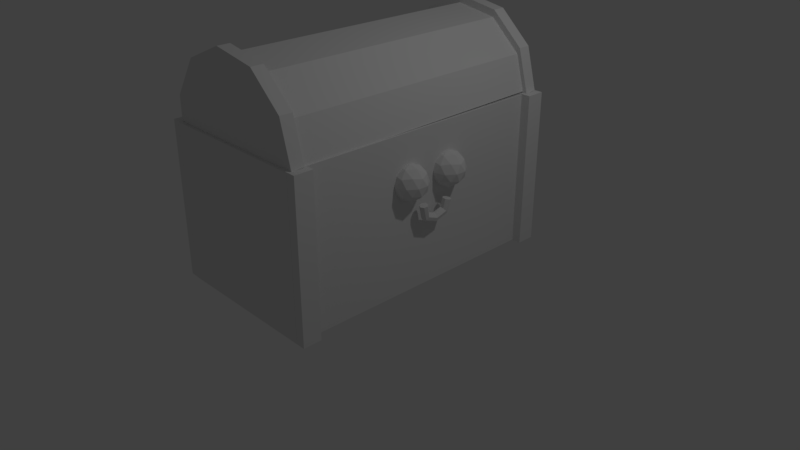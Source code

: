 # Source: mimic.blend  (saved by Blender 2.79.0; exported with 4.5.12 LTS)
import bpy
from mathutils import Matrix  # noqa: F401  (used for matrix-valued properties, if any)

bpy.ops.wm.read_factory_settings(use_empty=True)
scene = bpy.context.scene
scene.name = 'Scene'

# ---- collections
col_collection_1 = bpy.data.collections.new('Collection 1'); scene.collection.children.link(col_collection_1)

# ---- materials (node trees are filled in below, after node groups)
mat_material = bpy.data.materials.new('Material')
mat_material.alpha_threshold = 0.0
mat_material.use_transparent_shadow = False
mat_material.roughness = 0.5
mat_material.line_color = (0.0, 0.0, 0.0, 1.0)

# ---- material node trees

# ---- world
world_world = bpy.data.worlds.new('World'); scene.world = world_world
world_world.color = (0.05088, 0.05088, 0.05088)
world_world.use_sun_shadow = False
world_world.sun_shadow_jitter_overblur = 0.0
world_world.cycles.sampling_method = 'MANUAL'

# ---- cameras
cam_camera = bpy.data.cameras.new('Camera')
cam_camera.clip_end = 100.0
cam_camera.lens = 35.0
cam_camera.sensor_width = 32.0
cam_camera.sensor_height = 18.0
cam_camera.ortho_scale = 7.314
cam_camera.dof.focus_distance = 0.0
cam_camera.dof.aperture_fstop = 128.0

# ---- lights
light_lamp = bpy.data.lights.new('Lamp', 'POINT')
light_lamp.transmission_factor = 0.0
light_lamp.cutoff_distance = 30.0
light_lamp.energy = 100.0
light_lamp.shadow_buffer_clip_start = 1.001
light_lamp.shadow_soft_size = 0.1
light_lamp.shadow_maximum_resolution = 0.006
light_lamp.use_absolute_resolution = True

# ---- meshes
me_cube_003 = bpy.data.meshes.new('Cube.003')
me_cube_003.from_pydata([(-1.0, -1.0, -1.0), (-1.0, -1.0, 1.0), (-1.0, 1.0, -1.0), (-1.0, 1.0, 1.0), (1.0, -1.0, -1.0), (1.0, -1.0, 1.0), (1.0, 1.0, -1.0), (1.0, 1.0, 1.0), (1.0, 30.67, -1.0), (1.0, 30.67, 1.0), (1.0, 28.67, -1.0), (1.0, 28.67, 1.0), (-1.0, 30.67, -1.0), (-1.0, 30.67, 1.0), (-1.0, 28.67, -1.0), (-1.0, 28.67, 1.0), (-17.58, -1.014, -1.0), (-17.58, -1.014, 1.0), (-17.58, 0.9857, -1.0), (-17.58, 0.9857, 1.0), (-15.58, -1.014, -1.0), (-15.58, -1.014, 1.0), (-15.58, 0.9857, -1.0), (-15.58, 0.9857, 1.0), (-17.58, 28.71, -1.0), (-17.58, 28.71, 1.0), (-17.58, 30.71, -1.0), (-17.58, 30.71, 1.0), (-15.58, 28.71, -1.0), (-15.58, 28.71, 1.0), (-15.58, 30.71, -1.0), (-15.58, 30.71, 1.0), (-17.64, 12.35, 0.08539), (-17.27, 12.51, 0.09143), (-17.17, 12.89, 0.1006), (-17.42, 13.21, 0.106), (-17.81, 13.22, 0.1036), (-18.07, 12.92, 0.09512), (-17.99, 12.53, 0.08704), (-17.54, 12.88, -0.08942), (-17.19, 12.98, -0.07115), (-17.11, 13.22, -0.03449), (-17.36, 13.43, -0.007051), (-17.76, 13.44, -0.009486), (-18.0, 13.25, -0.03997), (-17.91, 13.0, -0.07554), (-17.47, 14.37, -0.152), (-17.12, 14.35, -0.129), (-17.05, 14.34, -0.08178), (-17.31, 14.35, -0.04585), (-17.71, 14.37, -0.04828), (-17.94, 14.38, -0.08725), (-17.83, 14.38, -0.1334), (-17.44, 15.84, -0.08544), (-17.09, 15.72, -0.06748), (-17.03, 15.46, -0.03149), (-17.3, 15.27, -0.004588), (-17.69, 15.28, -0.007023), (-17.92, 15.49, -0.03696), (-17.81, 15.74, -0.07186), (-17.5, 16.3, 0.1022), (-17.15, 16.12, 0.1078), (-17.08, 15.73, 0.116), (-17.34, 15.43, 0.1205), (-17.74, 15.44, 0.1181), (-17.98, 15.76, 0.1105), (-17.87, 16.14, 0.1034), (-16.76, 16.92, 0.6306), (-15.41, 15.94, 0.5069), (-17.28, 15.33, 0.5069), (-18.43, 16.92, 0.5069), (-17.28, 18.51, 0.5069), (-15.41, 17.9, 0.5069), (-16.25, 15.33, 0.3067), (-18.11, 15.94, 0.3067), (-18.11, 17.9, 0.3067), (-16.25, 18.51, 0.3067), (-15.1, 16.92, 0.3067), (-16.76, 16.92, 0.183), (-17.07, 15.99, 0.5972), (-15.97, 16.34, 0.5972), (-16.27, 15.41, 0.5245), (-15.18, 16.92, 0.5245), (-15.97, 17.5, 0.5972), (-17.74, 16.92, 0.5972), (-18.04, 15.99, 0.5245), (-17.07, 17.85, 0.5972), (-18.04, 17.85, 0.5245), (-16.27, 18.43, 0.5245), (-14.99, 16.34, 0.4068), (-14.99, 17.5, 0.4068), (-16.76, 15.05, 0.4068), (-15.67, 15.41, 0.4068), (-18.53, 16.34, 0.4068), (-17.86, 15.41, 0.4068), (-17.86, 18.43, 0.4068), (-18.53, 17.5, 0.4068), (-15.67, 18.43, 0.4068), (-16.76, 18.79, 0.4068), (-15.48, 15.99, 0.2891), (-17.25, 15.41, 0.2891), (-18.35, 16.92, 0.2891), (-17.25, 18.43, 0.2891), (-15.48, 17.85, 0.2891), (-16.46, 15.99, 0.2164), (-15.78, 16.92, 0.2164), (-17.55, 16.34, 0.2164), (-17.55, 17.5, 0.2164), (-16.46, 17.85, 0.2164), (-16.76, 11.85, 0.6306), (-15.41, 10.87, 0.5069), (-17.28, 10.27, 0.5069), (-18.43, 11.85, 0.5069), (-17.28, 13.44, 0.5069), (-15.41, 12.84, 0.5069), (-16.25, 10.27, 0.3067), (-18.11, 10.87, 0.3067), (-18.11, 12.84, 0.3067), (-16.25, 13.44, 0.3067), (-15.1, 11.85, 0.3067), (-16.76, 11.85, 0.183), (-17.07, 10.92, 0.5972), (-15.97, 11.28, 0.5972), (-16.27, 10.34, 0.5245), (-15.18, 11.85, 0.5245), (-15.97, 12.43, 0.5972), (-17.74, 11.85, 0.5972), (-18.04, 10.92, 0.5245), (-17.07, 12.79, 0.5972), (-18.04, 12.79, 0.5245), (-16.27, 13.37, 0.5245), (-14.99, 11.28, 0.4068), (-14.99, 12.43, 0.4068), (-16.76, 9.986, 0.4068), (-15.67, 10.34, 0.4068), (-18.53, 11.28, 0.4068), (-17.86, 10.34, 0.4068), (-17.86, 13.37, 0.4068), (-18.53, 12.43, 0.4068), (-15.67, 13.37, 0.4068), (-16.76, 13.72, 0.4068), (-15.48, 10.92, 0.2891), (-17.25, 10.34, 0.2891), (-18.35, 11.85, 0.2891), (-17.25, 13.37, 0.2891), (-15.48, 12.79, 0.2891), (-16.46, 10.92, 0.2164), (-15.78, 11.85, 0.2164), (-17.55, 11.28, 0.2164), (-17.55, 12.43, 0.2164), (-16.46, 12.79, 0.2164), (-16.58, -1.044, -0.9987), (-16.58, 30.72, -0.9987), (2.861e-06, 30.72, -0.9987), (-2.861e-06, -1.044, -0.9987), (-16.58, -1.044, 0.9933), (-16.58, 30.72, 0.9933), (4.768e-06, 30.72, 0.9933), (-9.537e-07, -1.044, 0.9933)], [], [(0, 1, 3, 2), (2, 3, 7, 6), (6, 7, 5, 4), (4, 5, 1, 0), (2, 6, 4, 0), (7, 3, 1, 5), (8, 9, 11, 10), (10, 11, 15, 14), (14, 15, 13, 12), (12, 13, 9, 8), (10, 14, 12, 8), (15, 11, 9, 13), (16, 17, 19, 18), (18, 19, 23, 22), (22, 23, 21, 20), (20, 21, 17, 16), (18, 22, 20, 16), (23, 19, 17, 21), (24, 25, 27, 26), (26, 27, 31, 30), (30, 31, 29, 28), (28, 29, 25, 24), (26, 30, 28, 24), (31, 27, 25, 29), (66, 65, 64, 63, 62, 61, 60), (32, 39, 40, 33), (33, 40, 41, 34), (34, 41, 42, 35), (35, 42, 43, 36), (36, 43, 44, 37), (37, 44, 45, 38), (38, 45, 39, 32), (39, 46, 47, 40), (40, 47, 48, 41), (41, 48, 49, 42), (42, 49, 50, 43), (43, 50, 51, 44), (44, 51, 52, 45), (45, 52, 46, 39), (46, 53, 54, 47), (47, 54, 55, 48), (48, 55, 56, 49), (49, 56, 57, 50), (50, 57, 58, 51), (51, 58, 59, 52), (52, 59, 53, 46), (53, 60, 61, 54), (54, 61, 62, 55), (55, 62, 63, 56), (56, 63, 64, 57), (57, 64, 65, 58), (58, 65, 66, 59), (59, 66, 60, 53), (32, 33, 34, 35, 36, 37, 38), (67, 80, 79), (68, 80, 82), (67, 79, 84), (67, 84, 86), (67, 86, 83), (68, 82, 89), (69, 81, 91), (70, 85, 93), (71, 87, 95), (72, 88, 97), (68, 89, 92), (69, 91, 94), (70, 93, 96), (71, 95, 98), (72, 97, 90), (73, 99, 104), (74, 100, 106), (75, 101, 107), (76, 102, 108), (77, 103, 105), (105, 108, 78), (105, 103, 108), (103, 76, 108), (108, 107, 78), (108, 102, 107), (102, 75, 107), (107, 106, 78), (107, 101, 106), (101, 74, 106), (106, 104, 78), (106, 100, 104), (100, 73, 104), (104, 105, 78), (104, 99, 105), (99, 77, 105), (90, 103, 77), (90, 97, 103), (97, 76, 103), (98, 102, 76), (98, 95, 102), (95, 75, 102), (96, 101, 75), (96, 93, 101), (93, 74, 101), (94, 100, 74), (94, 91, 100), (91, 73, 100), (92, 99, 73), (92, 89, 99), (89, 77, 99), (97, 98, 76), (97, 88, 98), (88, 71, 98), (95, 96, 75), (95, 87, 96), (87, 70, 96), (93, 94, 74), (93, 85, 94), (85, 69, 94), (91, 92, 73), (91, 81, 92), (81, 68, 92), (89, 90, 77), (89, 82, 90), (82, 72, 90), (83, 88, 72), (83, 86, 88), (86, 71, 88), (86, 87, 71), (86, 84, 87), (84, 70, 87), (84, 85, 70), (84, 79, 85), (79, 69, 85), (82, 83, 72), (82, 80, 83), (80, 67, 83), (79, 81, 69), (79, 80, 81), (80, 68, 81), (109, 122, 121), (110, 122, 124), (109, 121, 126), (109, 126, 128), (109, 128, 125), (110, 124, 131), (111, 123, 133), (112, 127, 135), (113, 129, 137), (114, 130, 139), (110, 131, 134), (111, 133, 136), (112, 135, 138), (113, 137, 140), (114, 139, 132), (115, 141, 146), (116, 142, 148), (117, 143, 149), (118, 144, 150), (119, 145, 147), (147, 150, 120), (147, 145, 150), (145, 118, 150), (150, 149, 120), (150, 144, 149), (144, 117, 149), (149, 148, 120), (149, 143, 148), (143, 116, 148), (148, 146, 120), (148, 142, 146), (142, 115, 146), (146, 147, 120), (146, 141, 147), (141, 119, 147), (132, 145, 119), (132, 139, 145), (139, 118, 145), (140, 144, 118), (140, 137, 144), (137, 117, 144), (138, 143, 117), (138, 135, 143), (135, 116, 143), (136, 142, 116), (136, 133, 142), (133, 115, 142), (134, 141, 115), (134, 131, 141), (131, 119, 141), (139, 140, 118), (139, 130, 140), (130, 113, 140), (137, 138, 117), (137, 129, 138), (129, 112, 138), (135, 136, 116), (135, 127, 136), (127, 111, 136), (133, 134, 115), (133, 123, 134), (123, 110, 134), (131, 132, 119), (131, 124, 132), (124, 114, 132), (125, 130, 114), (125, 128, 130), (128, 113, 130), (128, 129, 113), (128, 126, 129), (126, 112, 129), (126, 127, 112), (126, 121, 127), (121, 111, 127), (124, 125, 114), (124, 122, 125), (122, 109, 125), (121, 123, 111), (121, 122, 123), (122, 110, 123), (151, 152, 153, 154), (155, 158, 157, 156), (151, 155, 156, 152), (152, 156, 157, 153), (153, 157, 158, 154), (155, 151, 154, 158)])
me_cube_003.materials.append(mat_material)
me_cube_003.use_remesh_preserve_volume = False
me_cube_003.use_remesh_preserve_attributes = False
me_cube_003.use_mirror_vertex_groups = False
me_cube_003.update()
me_cylinder = bpy.data.meshes.new('Cylinder')
me_cylinder.from_pydata([(0.0, 1.0, -1.0), (0.0, 1.0, 1.0), (0.5406, 0.8413, -1.0), (0.5406, 0.8413, 1.0), (0.9096, 0.4154, -1.0), (0.9096, 0.4154, 1.0), (-0.9096, 0.4154, -1.0), (-0.9096, 0.4154, 1.0), (-0.5406, 0.8413, -1.0), (-0.5406, 0.8413, 1.0), (-0.9452, 0.1681, 1.0), (0.9802, -0.07519, 1.0), (-0.9429, 0.184, -1.0), (0.9754, -0.04215, -1.0), (0.9778, -0.0587, -1.0), (0.009199, 1.094, 1.001), (0.009199, 1.094, 0.9137), (0.5699, 0.9289, 1.001), (0.5699, 0.9289, 0.9137), (0.9525, 0.4873, 1.001), (0.9525, 0.4873, 0.9137), (-0.9341, 0.4873, 1.001), (-0.9341, 0.4873, 0.9137), (-0.5515, 0.9289, 1.001), (-0.5515, 0.9289, 0.9137), (-0.9773, 0.187, 0.9137), (1.031, -0.05907, 0.9137), (-0.9779, 0.1831, 1.001), (1.032, -0.06394, 1.001), (1.032, -0.06534, 1.001), (1.011, 0.08113, 0.915), (0.009199, 1.094, -0.9212), (0.009199, 1.094, -1.008), (0.5699, 0.9289, -0.9212), (0.5699, 0.9289, -1.008), (0.9525, 0.4873, -0.9212), (0.9525, 0.4873, -1.008), (-0.9341, 0.4873, -0.9212), (-0.9341, 0.4873, -1.008), (-0.5515, 0.9289, -0.9212), (-0.5515, 0.9289, -1.008), (-0.9773, 0.187, -1.008), (1.031, -0.05907, -1.008), (-0.9779, 0.1831, -0.9212), (1.032, -0.06394, -0.9212), (1.032, -0.06534, -0.9212), (1.011, 0.08113, -1.007)], [], [(0, 1, 3, 2), (2, 3, 5, 4), (4, 5, 11, 13), (3, 1, 9, 7, 10, 11, 5), (6, 7, 9, 8), (8, 9, 1, 0), (0, 2, 4, 13, 14, 12, 6, 8), (12, 10, 7, 6), (11, 10, 12, 14), (15, 16, 18, 17), (17, 18, 20, 19), (19, 20, 30, 28), (18, 16, 24, 22, 25, 26, 20), (21, 22, 24, 23), (23, 24, 16, 15), (15, 17, 19, 28, 27, 21, 23), (27, 25, 22, 21), (28, 30, 20, 26, 29), (28, 29, 26, 25, 27), (31, 32, 34, 33), (33, 34, 36, 35), (35, 36, 46, 44), (34, 32, 40, 38, 41, 42, 36), (37, 38, 40, 39), (39, 40, 32, 31), (31, 33, 35, 44, 43, 37, 39), (43, 41, 38, 37), (44, 46, 36, 42, 45), (44, 45, 42, 41, 43)])
me_cylinder.use_remesh_preserve_volume = False
me_cylinder.use_remesh_preserve_attributes = False
me_cylinder.use_mirror_vertex_groups = False
me_cylinder.update()

# ---- objects
ob_corpo = bpy.data.objects.new('corpo', me_cube_003)
ob_cabe_a = bpy.data.objects.new('cabeça', me_cylinder)
ob_lamp = bpy.data.objects.new('Lamp', light_lamp)
ob_camera = bpy.data.objects.new('Camera', cam_camera)

# ---- transforms, parenting, visibility, modifiers, constraints
ob_corpo.location = (-1.0, 1.77, 1.0)
ob_corpo.scale = (-0.1206, -0.1202, 1.004)
ob_corpo.lock_location = (True, True, False)
ob_corpo.lock_rotation = (True, False, True)
ob_corpo.lock_scale = (True, True, True)
ob_corpo.lineart.crease_threshold = 0.0
ob_cabe_a.location = (-0.002, -0.014, 1.943)
ob_cabe_a.rotation_euler = (1.571, -0.1213, 0.0)
ob_cabe_a.scale = (0.9992, 1.0, 1.866)
ob_cabe_a.lock_location = (True, True, False)
ob_cabe_a.lock_rotation = (True, False, True)
ob_cabe_a.lock_scale = (True, True, True)
ob_cabe_a.lineart.crease_threshold = 0.0
ob_lamp.location = (4.076, 1.005, 5.904)
ob_lamp.rotation_euler = (0.6503, 0.05522, 1.866)
ob_lamp.lock_rotations_4d = False
ob_lamp.empty_display_type = 'ARROWS'
ob_lamp.color = (0.0, 0.0, 0.0, 0.0)
ob_lamp.lineart.crease_threshold = 0.0
ob_camera.location = (7.481, -6.508, 5.344)
ob_camera.rotation_euler = (1.109, 0.0, 0.8149)
ob_camera.lock_rotations_4d = False
ob_camera.empty_display_type = 'ARROWS'
ob_camera.color = (0.0, 0.0, 0.0, 0.0)
ob_camera.display_type = 'WIRE'
ob_camera.lineart.crease_threshold = 0.0

# ---- collection membership
col_collection_1.objects.link(ob_corpo)
col_collection_1.objects.link(ob_cabe_a)
col_collection_1.objects.link(ob_lamp)
col_collection_1.objects.link(ob_camera)

# ---- scene / render settings (as saved in the file)
scene.camera = ob_camera
scene.frame_start = 1; scene.frame_end = 30; scene.frame_set(30)
scene.render.engine = 'BLENDER_EEVEE_NEXT'
scene.render.resolution_percentage = 50
scene.render.dither_intensity = 0.0
scene.cycles.use_denoising = False
scene.cycles.samples = 128
scene.cycles.sampling_pattern = 'TABULATED_SOBOL'
scene.cycles.use_adaptive_sampling = False
scene.cycles.use_light_tree = False
scene.cycles.blur_glossy = 0.0
scene.cycles.sample_clamp_indirect = 0.0
scene.view_settings.view_transform = 'Standard'
bpy.context.view_layer.update()
